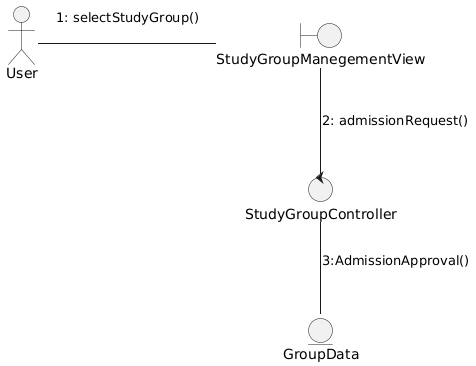

The diagram above was rendered by PlantUML. Its source (embedded in the PNG):
@startuml
actor User

boundary StudyGroupManegementView

control StudyGroupController

entity GroupData


User - StudyGroupManegementView : 1: selectStudyGroup()\n 

StudyGroupManegementView -- StudyGroupController : 2: admissionRequest()\n 

StudyGroupController -- GroupData : 3:AdmissionApproval()\n
@enduml